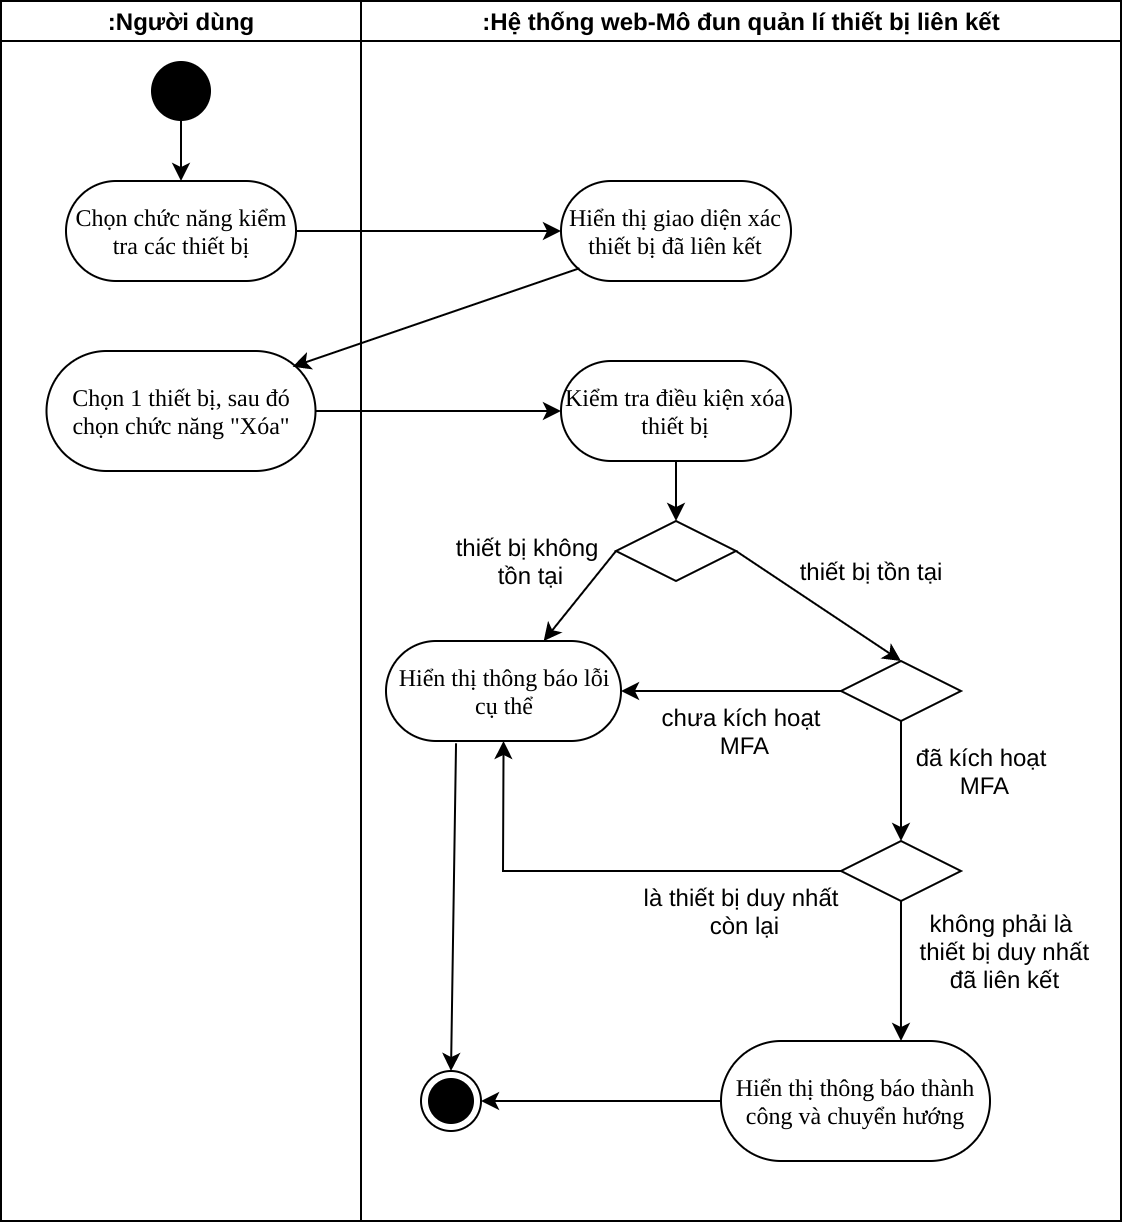

The diagram above was exported from draw.io. Its source (the exported page's mxGraphModel, read from the mxfile embedded in the PNG):
<mxGraphModel dx="335" dy="718" grid="1" gridSize="10" guides="1" tooltips="1" connect="1" arrows="1" fold="1" page="1" pageScale="1" pageWidth="850" pageHeight="1100" math="0" shadow="0">
  <root>
    <mxCell id="eFPcX7P2BtFxuzucFh11-0" />
    <mxCell id="eFPcX7P2BtFxuzucFh11-1" parent="eFPcX7P2BtFxuzucFh11-0" />
    <mxCell id="71vkfn7MAfhaYS8sncQH-0" value=":Người dùng" style="swimlane;html=1;startSize=20;" vertex="1" parent="eFPcX7P2BtFxuzucFh11-1">
      <mxGeometry x="1130" y="790" width="180" height="610" as="geometry" />
    </mxCell>
    <mxCell id="X-Iobn_ILdcVBZW9xAoH-17" value="Chọn chức năng kiểm tra các thiết bị" style="rounded=1;whiteSpace=wrap;html=1;shadow=0;comic=0;labelBackgroundColor=none;strokeWidth=1;fontFamily=Verdana;fontSize=12;align=center;arcSize=50;" vertex="1" parent="71vkfn7MAfhaYS8sncQH-0">
      <mxGeometry x="32.5" y="90" width="115" height="50" as="geometry" />
    </mxCell>
    <mxCell id="X-Iobn_ILdcVBZW9xAoH-27" style="edgeStyle=none;rounded=0;orthogonalLoop=1;jettySize=auto;html=1;exitX=0.5;exitY=1;exitDx=0;exitDy=0;entryX=0.5;entryY=0;entryDx=0;entryDy=0;" edge="1" parent="71vkfn7MAfhaYS8sncQH-0" source="X-Iobn_ILdcVBZW9xAoH-26" target="X-Iobn_ILdcVBZW9xAoH-17">
      <mxGeometry relative="1" as="geometry" />
    </mxCell>
    <mxCell id="X-Iobn_ILdcVBZW9xAoH-26" value="" style="ellipse;fillColor=#000000;strokeColor=none;" vertex="1" parent="71vkfn7MAfhaYS8sncQH-0">
      <mxGeometry x="75" y="30" width="30" height="30" as="geometry" />
    </mxCell>
    <mxCell id="X-Iobn_ILdcVBZW9xAoH-15" value="Chọn 1 thiết bị, sau đó chọn chức năng &quot;Xóa&quot;" style="rounded=1;whiteSpace=wrap;html=1;shadow=0;comic=0;labelBackgroundColor=none;strokeWidth=1;fontFamily=Verdana;fontSize=12;align=center;arcSize=50;" vertex="1" parent="71vkfn7MAfhaYS8sncQH-0">
      <mxGeometry x="22.75" y="175" width="134.5" height="60" as="geometry" />
    </mxCell>
    <mxCell id="71vkfn7MAfhaYS8sncQH-1" value=":Hệ thống web-Mô đun quản lí thiết bị liên kết" style="swimlane;html=1;startSize=20;" vertex="1" parent="eFPcX7P2BtFxuzucFh11-1">
      <mxGeometry x="1310" y="790" width="380" height="610" as="geometry" />
    </mxCell>
    <mxCell id="X-Iobn_ILdcVBZW9xAoH-16" value="Hiển thị giao diện xác thiết bị đã liên kết" style="rounded=1;whiteSpace=wrap;html=1;shadow=0;comic=0;labelBackgroundColor=none;strokeWidth=1;fontFamily=Verdana;fontSize=12;align=center;arcSize=50;" vertex="1" parent="71vkfn7MAfhaYS8sncQH-1">
      <mxGeometry x="100" y="90" width="115" height="50" as="geometry" />
    </mxCell>
    <mxCell id="X-Iobn_ILdcVBZW9xAoH-56" style="edgeStyle=none;rounded=0;orthogonalLoop=1;jettySize=auto;html=1;exitX=0.5;exitY=1;exitDx=0;exitDy=0;entryX=0.5;entryY=0;entryDx=0;entryDy=0;" edge="1" parent="71vkfn7MAfhaYS8sncQH-1" source="X-Iobn_ILdcVBZW9xAoH-14" target="X-Iobn_ILdcVBZW9xAoH-24">
      <mxGeometry relative="1" as="geometry" />
    </mxCell>
    <mxCell id="X-Iobn_ILdcVBZW9xAoH-14" value="Kiểm tra điều kiện xóa thiết bị" style="rounded=1;whiteSpace=wrap;html=1;shadow=0;comic=0;labelBackgroundColor=none;strokeWidth=1;fontFamily=Verdana;fontSize=12;align=center;arcSize=50;" vertex="1" parent="71vkfn7MAfhaYS8sncQH-1">
      <mxGeometry x="100" y="180" width="115" height="50" as="geometry" />
    </mxCell>
    <mxCell id="X-Iobn_ILdcVBZW9xAoH-57" style="edgeStyle=none;rounded=0;orthogonalLoop=1;jettySize=auto;html=1;exitX=1;exitY=0.5;exitDx=0;exitDy=0;entryX=0.5;entryY=0;entryDx=0;entryDy=0;" edge="1" parent="71vkfn7MAfhaYS8sncQH-1" source="X-Iobn_ILdcVBZW9xAoH-24" target="X-Iobn_ILdcVBZW9xAoH-23">
      <mxGeometry relative="1" as="geometry">
        <mxPoint x="210" y="310" as="targetPoint" />
      </mxGeometry>
    </mxCell>
    <mxCell id="X-Iobn_ILdcVBZW9xAoH-58" style="edgeStyle=none;rounded=0;orthogonalLoop=1;jettySize=auto;html=1;exitX=0;exitY=0.5;exitDx=0;exitDy=0;" edge="1" parent="71vkfn7MAfhaYS8sncQH-1" source="X-Iobn_ILdcVBZW9xAoH-24" target="X-Iobn_ILdcVBZW9xAoH-12">
      <mxGeometry relative="1" as="geometry" />
    </mxCell>
    <mxCell id="X-Iobn_ILdcVBZW9xAoH-24" value="" style="rhombus;" vertex="1" parent="71vkfn7MAfhaYS8sncQH-1">
      <mxGeometry x="127.5" y="260" width="60" height="30" as="geometry" />
    </mxCell>
    <mxCell id="X-Iobn_ILdcVBZW9xAoH-12" value="Hiển thị thông báo lỗi cụ thể" style="rounded=1;whiteSpace=wrap;html=1;shadow=0;comic=0;labelBackgroundColor=none;strokeWidth=1;fontFamily=Verdana;fontSize=12;align=center;arcSize=50;" vertex="1" parent="71vkfn7MAfhaYS8sncQH-1">
      <mxGeometry x="12.5" y="320" width="117.5" height="50" as="geometry" />
    </mxCell>
    <mxCell id="X-Iobn_ILdcVBZW9xAoH-60" value="thiết bị tồn tại" style="text;html=1;align=center;verticalAlign=middle;resizable=0;points=[];autosize=1;" vertex="1" parent="71vkfn7MAfhaYS8sncQH-1">
      <mxGeometry x="210" y="275" width="90" height="20" as="geometry" />
    </mxCell>
    <mxCell id="X-Iobn_ILdcVBZW9xAoH-59" value="thiết bị không&lt;br&gt;&amp;nbsp;tồn tại" style="text;html=1;align=center;verticalAlign=middle;resizable=0;points=[];autosize=1;" vertex="1" parent="71vkfn7MAfhaYS8sncQH-1">
      <mxGeometry x="37.5" y="265" width="90" height="30" as="geometry" />
    </mxCell>
    <mxCell id="X-Iobn_ILdcVBZW9xAoH-65" style="edgeStyle=none;rounded=0;orthogonalLoop=1;jettySize=auto;html=1;exitX=0;exitY=0.5;exitDx=0;exitDy=0;entryX=1;entryY=0.5;entryDx=0;entryDy=0;" edge="1" parent="71vkfn7MAfhaYS8sncQH-1" source="X-Iobn_ILdcVBZW9xAoH-23" target="X-Iobn_ILdcVBZW9xAoH-12">
      <mxGeometry relative="1" as="geometry" />
    </mxCell>
    <mxCell id="X-Iobn_ILdcVBZW9xAoH-23" value="" style="rhombus;" vertex="1" parent="71vkfn7MAfhaYS8sncQH-1">
      <mxGeometry x="240" y="330" width="60" height="30" as="geometry" />
    </mxCell>
    <mxCell id="X-Iobn_ILdcVBZW9xAoH-73" style="edgeStyle=none;rounded=0;orthogonalLoop=1;jettySize=auto;html=1;exitX=0;exitY=0.5;exitDx=0;exitDy=0;entryX=1;entryY=0.5;entryDx=0;entryDy=0;" edge="1" parent="71vkfn7MAfhaYS8sncQH-1" source="X-Iobn_ILdcVBZW9xAoH-62" target="X-Iobn_ILdcVBZW9xAoH-72">
      <mxGeometry relative="1" as="geometry" />
    </mxCell>
    <mxCell id="X-Iobn_ILdcVBZW9xAoH-62" value="Hiển thị thông báo thành công và chuyển hướng" style="rounded=1;whiteSpace=wrap;html=1;shadow=0;comic=0;labelBackgroundColor=none;strokeWidth=1;fontFamily=Verdana;fontSize=12;align=center;arcSize=50;" vertex="1" parent="71vkfn7MAfhaYS8sncQH-1">
      <mxGeometry x="180" y="520" width="134.5" height="60" as="geometry" />
    </mxCell>
    <mxCell id="X-Iobn_ILdcVBZW9xAoH-68" style="edgeStyle=none;rounded=0;orthogonalLoop=1;jettySize=auto;html=1;exitX=0.5;exitY=1;exitDx=0;exitDy=0;entryX=0.669;entryY=0;entryDx=0;entryDy=0;entryPerimeter=0;" edge="1" parent="71vkfn7MAfhaYS8sncQH-1" source="X-Iobn_ILdcVBZW9xAoH-22" target="X-Iobn_ILdcVBZW9xAoH-62">
      <mxGeometry relative="1" as="geometry" />
    </mxCell>
    <mxCell id="X-Iobn_ILdcVBZW9xAoH-70" style="edgeStyle=none;rounded=0;orthogonalLoop=1;jettySize=auto;html=1;exitX=0;exitY=0.5;exitDx=0;exitDy=0;entryX=0.5;entryY=1;entryDx=0;entryDy=0;" edge="1" parent="71vkfn7MAfhaYS8sncQH-1" source="X-Iobn_ILdcVBZW9xAoH-22" target="X-Iobn_ILdcVBZW9xAoH-12">
      <mxGeometry relative="1" as="geometry">
        <Array as="points">
          <mxPoint x="71" y="435" />
        </Array>
      </mxGeometry>
    </mxCell>
    <mxCell id="X-Iobn_ILdcVBZW9xAoH-22" value="" style="rhombus;" vertex="1" parent="71vkfn7MAfhaYS8sncQH-1">
      <mxGeometry x="240" y="420" width="60" height="30" as="geometry" />
    </mxCell>
    <mxCell id="X-Iobn_ILdcVBZW9xAoH-64" style="edgeStyle=none;rounded=0;orthogonalLoop=1;jettySize=auto;html=1;exitX=0.5;exitY=1;exitDx=0;exitDy=0;entryX=0.5;entryY=0;entryDx=0;entryDy=0;" edge="1" parent="71vkfn7MAfhaYS8sncQH-1" source="X-Iobn_ILdcVBZW9xAoH-23" target="X-Iobn_ILdcVBZW9xAoH-22">
      <mxGeometry relative="1" as="geometry">
        <mxPoint x="240" y="390" as="targetPoint" />
      </mxGeometry>
    </mxCell>
    <mxCell id="X-Iobn_ILdcVBZW9xAoH-66" value="chưa kích hoạt&lt;br&gt;&amp;nbsp;MFA" style="text;html=1;align=center;verticalAlign=middle;resizable=0;points=[];autosize=1;" vertex="1" parent="71vkfn7MAfhaYS8sncQH-1">
      <mxGeometry x="145" y="350" width="90" height="30" as="geometry" />
    </mxCell>
    <mxCell id="X-Iobn_ILdcVBZW9xAoH-67" value="đã kích hoạt&lt;br&gt;&amp;nbsp;MFA" style="text;html=1;align=center;verticalAlign=middle;resizable=0;points=[];autosize=1;" vertex="1" parent="71vkfn7MAfhaYS8sncQH-1">
      <mxGeometry x="270" y="370" width="80" height="30" as="geometry" />
    </mxCell>
    <mxCell id="X-Iobn_ILdcVBZW9xAoH-69" value="không phải là&lt;br&gt;&amp;nbsp;thiết bị duy nhất&lt;br&gt;&amp;nbsp;đã liên kết" style="text;html=1;align=center;verticalAlign=middle;resizable=0;points=[];autosize=1;" vertex="1" parent="71vkfn7MAfhaYS8sncQH-1">
      <mxGeometry x="270" y="450" width="100" height="50" as="geometry" />
    </mxCell>
    <mxCell id="X-Iobn_ILdcVBZW9xAoH-72" value="" style="ellipse;html=1;shape=endState;fillColor=#000000;strokeColor=#000000;" vertex="1" parent="71vkfn7MAfhaYS8sncQH-1">
      <mxGeometry x="30" y="535" width="30" height="30" as="geometry" />
    </mxCell>
    <mxCell id="X-Iobn_ILdcVBZW9xAoH-71" style="edgeStyle=none;rounded=0;orthogonalLoop=1;jettySize=auto;html=1;exitX=0.298;exitY=1.023;exitDx=0;exitDy=0;entryX=0.5;entryY=0;entryDx=0;entryDy=0;exitPerimeter=0;" edge="1" parent="71vkfn7MAfhaYS8sncQH-1" source="X-Iobn_ILdcVBZW9xAoH-12" target="X-Iobn_ILdcVBZW9xAoH-72">
      <mxGeometry relative="1" as="geometry">
        <mxPoint x="41.66666666666674" y="510" as="targetPoint" />
      </mxGeometry>
    </mxCell>
    <mxCell id="X-Iobn_ILdcVBZW9xAoH-74" value="là thiết bị duy nhất&lt;br&gt;&amp;nbsp;còn lại" style="text;html=1;align=center;verticalAlign=middle;resizable=0;points=[];autosize=1;" vertex="1" parent="71vkfn7MAfhaYS8sncQH-1">
      <mxGeometry x="135" y="440" width="110" height="30" as="geometry" />
    </mxCell>
    <mxCell id="X-Iobn_ILdcVBZW9xAoH-54" style="edgeStyle=none;rounded=0;orthogonalLoop=1;jettySize=auto;html=1;exitX=1;exitY=0.5;exitDx=0;exitDy=0;entryX=0;entryY=0.5;entryDx=0;entryDy=0;" edge="1" parent="eFPcX7P2BtFxuzucFh11-1" source="X-Iobn_ILdcVBZW9xAoH-17" target="X-Iobn_ILdcVBZW9xAoH-16">
      <mxGeometry relative="1" as="geometry" />
    </mxCell>
    <mxCell id="X-Iobn_ILdcVBZW9xAoH-55" style="edgeStyle=none;rounded=0;orthogonalLoop=1;jettySize=auto;html=1;exitX=0.08;exitY=0.873;exitDx=0;exitDy=0;entryX=0.915;entryY=0.131;entryDx=0;entryDy=0;entryPerimeter=0;exitPerimeter=0;" edge="1" parent="eFPcX7P2BtFxuzucFh11-1" source="X-Iobn_ILdcVBZW9xAoH-16" target="X-Iobn_ILdcVBZW9xAoH-15">
      <mxGeometry relative="1" as="geometry" />
    </mxCell>
    <mxCell id="X-Iobn_ILdcVBZW9xAoH-76" style="edgeStyle=none;rounded=0;orthogonalLoop=1;jettySize=auto;html=1;exitX=1;exitY=0.5;exitDx=0;exitDy=0;entryX=0;entryY=0.5;entryDx=0;entryDy=0;" edge="1" parent="eFPcX7P2BtFxuzucFh11-1" source="X-Iobn_ILdcVBZW9xAoH-15" target="X-Iobn_ILdcVBZW9xAoH-14">
      <mxGeometry relative="1" as="geometry" />
    </mxCell>
  </root>
</mxGraphModel>